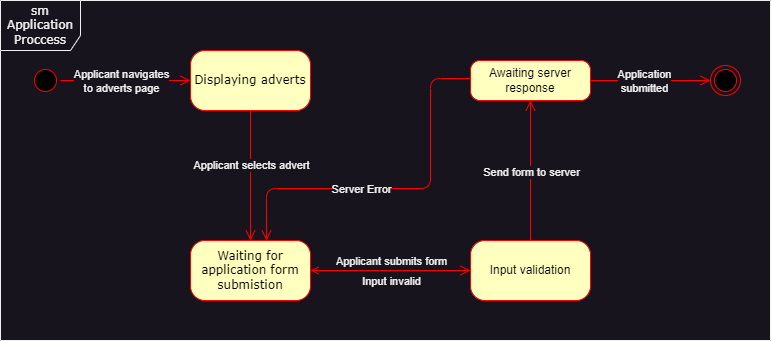

The diagram above was exported from draw.io. Its source (the exported page's mxGraphModel, read from the mxfile embedded in the PNG):
<mxGraphModel dx="1290" dy="621" grid="1" gridSize="10" guides="1" tooltips="1" connect="1" arrows="1" fold="1" page="1" pageScale="1" pageWidth="1100" pageHeight="850" background="none" math="0" shadow="0">
  <root>
    <mxCell id="0" />
    <mxCell id="1" parent="0" />
    <mxCell id="2a3bc250acf0617d-8" value="sm Application Proccess" style="shape=umlFrame;whiteSpace=wrap;html=1;rounded=1;shadow=0;comic=0;labelBackgroundColor=none;strokeWidth=1;fontFamily=Verdana;fontSize=12;align=center;movable=1;resizable=1;rotatable=1;deletable=1;editable=1;locked=0;connectable=1;width=80;height=50;" parent="1" vertex="1">
      <mxGeometry x="140" y="70" width="770" height="340" as="geometry" />
    </mxCell>
    <mxCell id="382b91b5511bd0f7-1" value="" style="ellipse;html=1;shape=startState;fillColor=#000000;strokeColor=#ff0000;rounded=1;shadow=0;comic=0;labelBackgroundColor=none;fontFamily=Verdana;fontSize=12;fontColor=#000000;align=center;direction=south;" parent="1" vertex="1">
      <mxGeometry x="170" y="135" width="30" height="30" as="geometry" />
    </mxCell>
    <mxCell id="382b91b5511bd0f7-5" value="Waiting for application form submistion" style="rounded=1;whiteSpace=wrap;html=1;arcSize=24;fillColor=#ffffc0;strokeColor=#ff0000;shadow=0;comic=0;labelBackgroundColor=none;fontFamily=Verdana;fontSize=12;fontColor=#000000;align=center;" parent="1" vertex="1">
      <mxGeometry x="330" y="310" width="120" height="60" as="geometry" />
    </mxCell>
    <mxCell id="382b91b5511bd0f7-6" value="Displaying adverts" style="rounded=1;whiteSpace=wrap;html=1;arcSize=24;fillColor=#ffffc0;strokeColor=#ff0000;shadow=0;comic=0;labelBackgroundColor=none;fontFamily=Verdana;fontSize=12;fontColor=#000000;align=center;" parent="1" vertex="1">
      <mxGeometry x="330" y="120" width="120" height="60" as="geometry" />
    </mxCell>
    <mxCell id="2a3bc250acf0617d-9" style="edgeStyle=orthogonalEdgeStyle;html=1;labelBackgroundColor=none;endArrow=open;endSize=8;strokeColor=#ff0000;fontFamily=Verdana;fontSize=12;align=left;" parent="1" source="382b91b5511bd0f7-1" target="382b91b5511bd0f7-6" edge="1">
      <mxGeometry relative="1" as="geometry" />
    </mxCell>
    <mxCell id="HST5EHMwN0p-Y133chex-3" value="Applicant navigates&lt;div&gt;to adverts page&lt;/div&gt;" style="edgeLabel;html=1;align=center;verticalAlign=middle;resizable=0;points=[];" vertex="1" connectable="0" parent="2a3bc250acf0617d-9">
      <mxGeometry x="0.0494" y="-1" relative="1" as="geometry">
        <mxPoint x="-8" y="-1" as="offset" />
      </mxGeometry>
    </mxCell>
    <mxCell id="2a3bc250acf0617d-12" style="edgeStyle=orthogonalEdgeStyle;html=1;exitX=0.5;exitY=1;entryX=0.5;entryY=0;labelBackgroundColor=none;endArrow=open;endSize=8;strokeColor=#ff0000;fontFamily=Verdana;fontSize=12;align=left;exitDx=0;exitDy=0;entryDx=0;entryDy=0;" parent="1" source="382b91b5511bd0f7-6" target="382b91b5511bd0f7-5" edge="1">
      <mxGeometry relative="1" as="geometry" />
    </mxCell>
    <mxCell id="HST5EHMwN0p-Y133chex-2" value="Applicant selects advert" style="edgeLabel;html=1;align=center;verticalAlign=middle;resizable=0;points=[];" vertex="1" connectable="0" parent="2a3bc250acf0617d-12">
      <mxGeometry x="-0.1631" relative="1" as="geometry">
        <mxPoint as="offset" />
      </mxGeometry>
    </mxCell>
    <mxCell id="HST5EHMwN0p-Y133chex-4" value="Input validation" style="rounded=1;whiteSpace=wrap;html=1;arcSize=24;fontColor=#000000;fillColor=#ffffc0;strokeColor=#ff0000;" vertex="1" parent="1">
      <mxGeometry x="610" y="310" width="120" height="60" as="geometry" />
    </mxCell>
    <mxCell id="HST5EHMwN0p-Y133chex-13" value="" style="edgeStyle=orthogonalEdgeStyle;html=1;verticalAlign=bottom;endArrow=open;startArrow=open;endSize=8;strokeColor=#ff0000;rounded=0;exitX=1;exitY=0.5;exitDx=0;exitDy=0;entryX=0;entryY=0.5;entryDx=0;entryDy=0;" edge="1" parent="1" source="382b91b5511bd0f7-5" target="HST5EHMwN0p-Y133chex-4">
      <mxGeometry relative="1" as="geometry">
        <mxPoint x="590" y="495" as="targetPoint" />
        <mxPoint x="590" y="280" as="sourcePoint" />
        <Array as="points">
          <mxPoint x="520" y="340" />
          <mxPoint x="520" y="340" />
        </Array>
      </mxGeometry>
    </mxCell>
    <mxCell id="HST5EHMwN0p-Y133chex-14" value="Applicant submits form" style="edgeLabel;html=1;align=center;verticalAlign=middle;resizable=0;points=[];" vertex="1" connectable="0" parent="HST5EHMwN0p-Y133chex-13">
      <mxGeometry x="0.1385" y="-4" relative="1" as="geometry">
        <mxPoint x="-11" y="-14" as="offset" />
      </mxGeometry>
    </mxCell>
    <mxCell id="HST5EHMwN0p-Y133chex-15" value="Input invalid" style="edgeLabel;html=1;align=center;verticalAlign=middle;resizable=0;points=[];" vertex="1" connectable="0" parent="HST5EHMwN0p-Y133chex-13">
      <mxGeometry x="0.4462" y="2" relative="1" as="geometry">
        <mxPoint x="-36" y="12" as="offset" />
      </mxGeometry>
    </mxCell>
    <mxCell id="HST5EHMwN0p-Y133chex-19" value="Awaiting server response" style="rounded=1;whiteSpace=wrap;html=1;arcSize=24;fontColor=#000000;fillColor=#ffffc0;strokeColor=#ff0000;" vertex="1" parent="1">
      <mxGeometry x="610" y="130" width="120" height="40" as="geometry" />
    </mxCell>
    <mxCell id="HST5EHMwN0p-Y133chex-20" value="" style="edgeStyle=orthogonalEdgeStyle;html=1;verticalAlign=bottom;endArrow=open;endSize=8;strokeColor=#ff0000;rounded=0;" edge="1" source="HST5EHMwN0p-Y133chex-4" parent="1" target="HST5EHMwN0p-Y133chex-19">
      <mxGeometry relative="1" as="geometry">
        <mxPoint x="460" y="600" as="sourcePoint" />
      </mxGeometry>
    </mxCell>
    <mxCell id="HST5EHMwN0p-Y133chex-21" value="Send form to server" style="edgeLabel;html=1;align=center;verticalAlign=middle;resizable=0;points=[];" vertex="1" connectable="0" parent="HST5EHMwN0p-Y133chex-20">
      <mxGeometry x="-0.0114" relative="1" as="geometry">
        <mxPoint as="offset" />
      </mxGeometry>
    </mxCell>
    <mxCell id="HST5EHMwN0p-Y133chex-23" style="edgeStyle=orthogonalEdgeStyle;html=1;exitX=0;exitY=0.5;entryX=0.633;entryY=0.033;labelBackgroundColor=none;endArrow=open;endSize=8;strokeColor=#ff0000;fontFamily=Verdana;fontSize=12;align=left;exitDx=0;exitDy=0;entryDx=0;entryDy=0;entryPerimeter=0;" edge="1" parent="1">
      <mxGeometry relative="1" as="geometry">
        <mxPoint x="610" y="148.02" as="sourcePoint" />
        <mxPoint x="405.96000000000004" y="310" as="targetPoint" />
        <Array as="points">
          <mxPoint x="570" y="148" />
          <mxPoint x="570" y="258" />
          <mxPoint x="406" y="258" />
        </Array>
      </mxGeometry>
    </mxCell>
    <mxCell id="HST5EHMwN0p-Y133chex-24" value="Server Error" style="edgeLabel;html=1;align=center;verticalAlign=middle;resizable=0;points=[];" vertex="1" connectable="0" parent="HST5EHMwN0p-Y133chex-23">
      <mxGeometry x="-0.1631" relative="1" as="geometry">
        <mxPoint x="-67" as="offset" />
      </mxGeometry>
    </mxCell>
    <mxCell id="HST5EHMwN0p-Y133chex-26" value="" style="ellipse;html=1;shape=endState;fillColor=#000000;strokeColor=#ff0000" vertex="1" parent="1">
      <mxGeometry x="850" y="135" width="30" height="30" as="geometry" />
    </mxCell>
    <mxCell id="HST5EHMwN0p-Y133chex-27" value="" style="edgeStyle=orthogonalEdgeStyle;html=1;verticalAlign=bottom;endArrow=open;endSize=8;strokeColor=#ff0000;rounded=0;entryX=0;entryY=0.5;entryDx=0;entryDy=0;exitX=1;exitY=0.5;exitDx=0;exitDy=0;" edge="1" parent="1" source="HST5EHMwN0p-Y133chex-19" target="HST5EHMwN0p-Y133chex-26">
      <mxGeometry relative="1" as="geometry">
        <mxPoint x="830" y="170" as="targetPoint" />
        <mxPoint x="830" y="310" as="sourcePoint" />
      </mxGeometry>
    </mxCell>
    <mxCell id="HST5EHMwN0p-Y133chex-29" value="Application&lt;div&gt;submitted&lt;/div&gt;" style="edgeLabel;html=1;align=center;verticalAlign=middle;resizable=0;points=[];" vertex="1" connectable="0" parent="HST5EHMwN0p-Y133chex-27">
      <mxGeometry x="-0.1133" y="4" relative="1" as="geometry">
        <mxPoint y="4" as="offset" />
      </mxGeometry>
    </mxCell>
  </root>
</mxGraphModel>